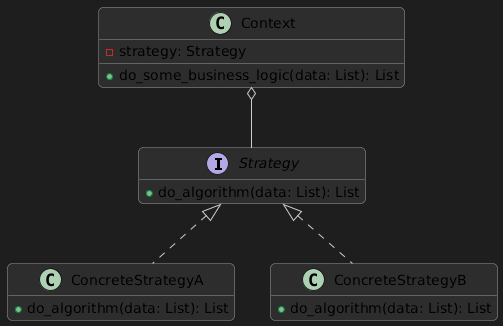

The diagram above was rendered by PlantUML. Its source (embedded in the PNG):
@startuml
skinparam backgroundColor #1e1e1e
skinparam classBackgroundColor #2d2d2d
skinparam classBorderColor #999999
skinparam classArrowColor #cccccc
skinparam shadowing false
skinparam roundcorner 10
hide empty members

interface Strategy {
  +do_algorithm(data: List): List
}

class ConcreteStrategyA {
  +do_algorithm(data: List): List
}
class ConcreteStrategyB {
  +do_algorithm(data: List): List
}

class Context {
  -strategy: Strategy
  +do_some_business_logic(data: List): List
}

Strategy <|.. ConcreteStrategyA
Strategy <|.. ConcreteStrategyB
Context o-- Strategy
@enduml